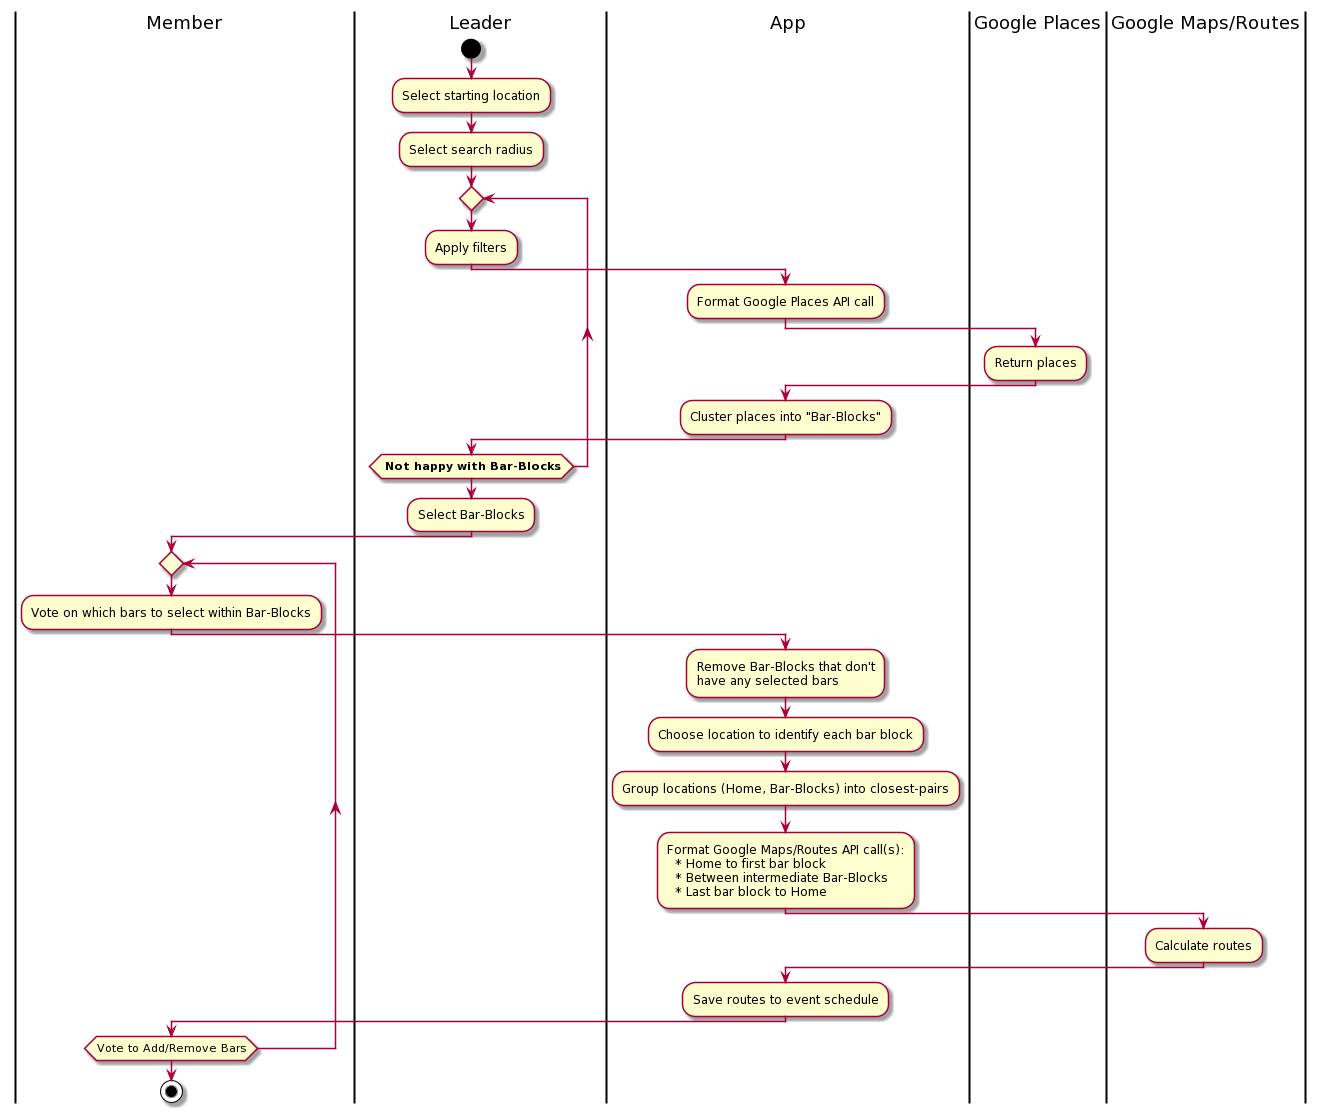

The diagram above was rendered by PlantUML. Its source (embedded in the PNG):
@startuml
|Member|
|Member|

|Leader|
start
:Select starting location;
:Select search radius;
repeat
:Apply filters;
|Leader|

|App|
:Format Google Places API call;
|App|

|Google Places|
:Return places;
|Google Places|

|App|
:Cluster places into "Bar-Blocks";
|App|

|Leader|
repeat while (<b> Not happy with Bar-Blocks)
:Select Bar-Blocks;
|Leader|

|Member|
repeat
:Vote on which bars to select within Bar-Blocks;
|Member|

|App|
:Remove Bar-Blocks that don't
have any selected bars;
:Choose location to identify each bar block;
:Group locations (Home, Bar-Blocks) into closest-pairs;
:Format Google Maps/Routes API call(s):
  * Home to first bar block
  * Between intermediate Bar-Blocks
  * Last bar block to Home;
|App|

|Google Maps/Routes|
:Calculate routes;
|Google Maps/Routes|

|App|
:Save routes to event schedule;
|App|

|Member|
repeatwhile (Vote to Add/Remove Bars)
|Member|

stop
@enduml